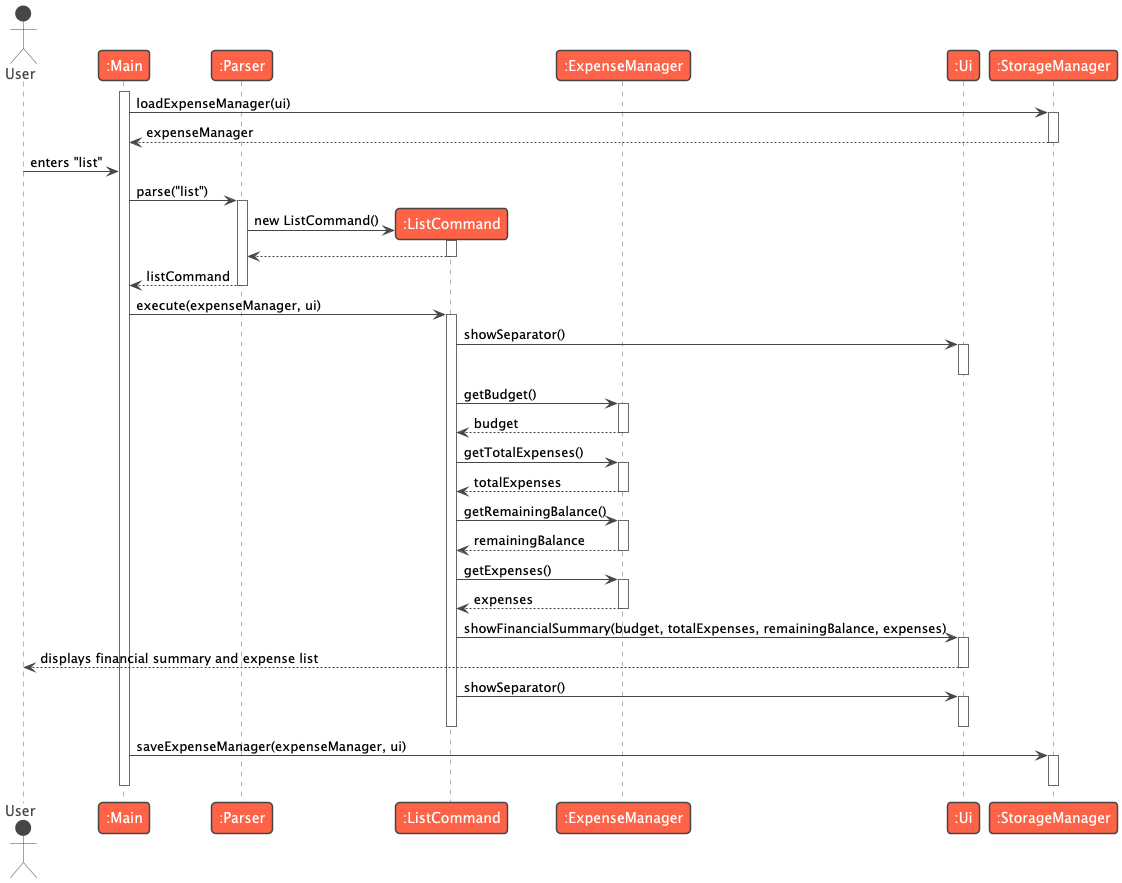

The diagram above was rendered by PlantUML. Its source (embedded in the PNG):
@startuml
!theme vibrant
actor User
participant ":Main" as Main
participant ":Parser" as Parser
participant ":ListCommand" as ListCommand
participant ":ExpenseManager" as ExpenseManager
participant ":Ui" as Ui
participant ":StorageManager" as StorageManager

activate Main
Main -> StorageManager : loadExpenseManager(ui)
activate StorageManager
StorageManager --> Main : expenseManager
deactivate StorageManager

User -> Main : enters "list"

Main -> Parser : parse("list")
activate Parser

create ListCommand
Parser -> ListCommand : new ListCommand()
activate ListCommand
ListCommand --> Parser
deactivate ListCommand

Parser --> Main : listCommand
deactivate Parser

Main -> ListCommand : execute(expenseManager, ui)
activate ListCommand

ListCommand -> Ui : showSeparator()
activate Ui
deactivate Ui

ListCommand -> ExpenseManager : getBudget()
activate ExpenseManager
ExpenseManager --> ListCommand : budget
deactivate ExpenseManager

ListCommand -> ExpenseManager : getTotalExpenses()
activate ExpenseManager
ExpenseManager --> ListCommand : totalExpenses
deactivate ExpenseManager

ListCommand -> ExpenseManager : getRemainingBalance()
activate ExpenseManager
ExpenseManager --> ListCommand : remainingBalance
deactivate ExpenseManager

ListCommand -> ExpenseManager : getExpenses()
activate ExpenseManager
ExpenseManager --> ListCommand : expenses
deactivate ExpenseManager

ListCommand -> Ui : showFinancialSummary(budget, totalExpenses, remainingBalance, expenses)
activate Ui
Ui --> User : displays financial summary and expense list
deactivate Ui

ListCommand -> Ui : showSeparator()
activate Ui
deactivate Ui

deactivate ListCommand

Main -> StorageManager : saveExpenseManager(expenseManager, ui)
activate StorageManager
deactivate StorageManager

deactivate Main
@enduml